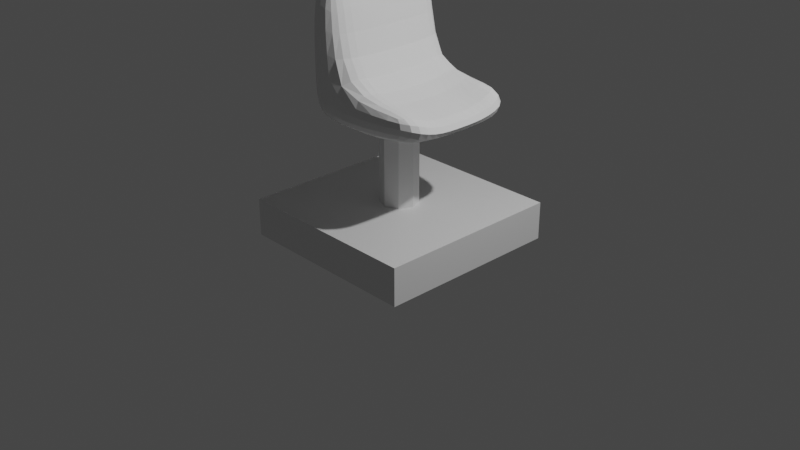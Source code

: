 # Source: chair.blend  (saved by Blender 2.92.15; exported with 4.5.12 LTS)
import bpy
from mathutils import Matrix  # noqa: F401  (used for matrix-valued properties, if any)

bpy.ops.wm.read_factory_settings(use_empty=True)
scene = bpy.context.scene
scene.name = 'Scene'

# ---- collections
col_collection = bpy.data.collections.new('Collection'); scene.collection.children.link(col_collection)

# ---- materials (node trees are filled in below, after node groups)
mat_material = bpy.data.materials.new('Material')
mat_material.alpha_threshold = 0.0
mat_material.use_transparent_shadow = False
mat_material.line_color = (0.0, 0.0, 0.0, 1.0)

# ---- material node trees
mat_material.use_nodes = True; mat_material.node_tree.nodes.clear()
_N = mat_material.node_tree.nodes; _L = mat_material.node_tree.links
n0 = _N.new('ShaderNodeOutputMaterial'); n0.name = 'Material Output'; n0.location = (300, 300)
n1 = _N.new('ShaderNodeBsdfPrincipled'); n1.name = 'Principled BSDF'; n1.location = (10, 300)
n1.distribution = 'GGX'
n1.subsurface_method = 'BURLEY'
n1.inputs[2].default_value = 0.4
n1.inputs[3].default_value = 1.45
n1.inputs[27].default_value = (0.0, 0.0, 0.0, 1.0)
n1.inputs[28].default_value = 1.0
_L.new(n1.outputs[0], n0.inputs[0])
n0.is_active_output = True

# ---- world
world_world = bpy.data.worlds.new('World'); scene.world = world_world
world_world.use_nodes = True; world_world.node_tree.nodes.clear()
_N = world_world.node_tree.nodes; _L = world_world.node_tree.links
n0 = _N.new('ShaderNodeOutputWorld'); n0.name = 'World Output'; n0.location = (300, 300)
n1 = _N.new('ShaderNodeBackground'); n1.name = 'Background'; n1.location = (10, 300)
n1.inputs[0].default_value = (0.05088, 0.05088, 0.05088, 1.0)
_L.new(n1.outputs[0], n0.inputs[0])
n0.is_active_output = True
world_world.color = (0.05088, 0.05088, 0.05088)
world_world.use_sun_shadow = False
world_world.sun_shadow_jitter_overblur = 0.0

# ---- cameras
cam_camera = bpy.data.cameras.new('Camera')
cam_camera.clip_end = 100.0
cam_camera.ortho_scale = 7.314

# ---- lights
light_light = bpy.data.lights.new('Light', 'POINT')
light_light.transmission_factor = 0.0
light_light.energy = 1000.0
light_light.shadow_soft_size = 0.1
light_light.shadow_maximum_resolution = 0.006
light_light.use_absolute_resolution = True

# ---- meshes
me_cube = bpy.data.meshes.new('Cube')
me_cube.from_pydata([(1.0, 1.0, 1.0), (1.0, 1.0, -1.0), (1.0, -1.0, 1.0), (1.0, -1.0, -1.0), (-1.0, 1.0, 1.0), (-1.0, 1.0, -1.0), (-1.0, -1.0, 1.0), (-1.0, -1.0, -1.0)], [], [(0, 4, 6, 2), (3, 2, 6, 7), (7, 6, 4, 5), (5, 1, 3, 7), (1, 0, 2, 3), (5, 4, 0, 1)])
_uv = me_cube.uv_layers.new(name='UVMap')
_uv.uv.foreach_set('vector', [0.625, 0.5, 0.875, 0.5, 0.875, 0.75, 0.625, 0.75, 0.375, 0.75, 0.625, 0.75, 0.625, 1.0, 0.375, 1.0, 0.375, 0.0, 0.625, 0.0, 0.625, 0.25, 0.375, 0.25, 0.125, 0.5, 0.375, 0.5, 0.375, 0.75, 0.125, 0.75, 0.375, 0.5, 0.625, 0.5, 0.625, 0.75, 0.375, 0.75, 0.375, 0.25, 0.625, 0.25, 0.625, 0.5, 0.375, 0.5])
me_cube.materials.append(mat_material)
me_cube.use_remesh_preserve_volume = False
me_cube.use_remesh_preserve_attributes = False
me_cube.use_mirror_vertex_groups = False
me_cube.update()
me_cylinder_001 = bpy.data.meshes.new('Cylinder.001')
me_cylinder_001.from_pydata([(0.0, 1.0, -1.0), (0.0, 1.0, 1.0), (0.7071, 0.7071, -1.0), (0.7071, 0.7071, 1.0), (1.0, -4.371e-08, -1.0), (1.0, -4.371e-08, 1.0), (0.7071, -0.7071, -1.0), (0.7071, -0.7071, 1.0), (-8.742e-08, -1.0, -1.0), (-8.742e-08, -1.0, 1.0), (-0.7071, -0.7071, -1.0), (-0.7071, -0.7071, 1.0), (-1.0, 1.192e-08, -1.0), (-1.0, 1.192e-08, 1.0), (-0.7071, 0.7071, -1.0), (-0.7071, 0.7071, 1.0)], [], [(0, 1, 3, 2), (2, 3, 5, 4), (4, 5, 7, 6), (6, 7, 9, 8), (8, 9, 11, 10), (10, 11, 13, 12), (3, 1, 15, 13, 11, 9, 7, 5), (12, 13, 15, 14), (14, 15, 1, 0), (0, 2, 4, 6, 8, 10, 12, 14)])
_uv = me_cylinder_001.uv_layers.new(name='UVMap')
_uv.uv.foreach_set('vector', [1.0, 0.5, 1.0, 1.0, 0.875, 1.0, 0.875, 0.5, 0.875, 0.5, 0.875, 1.0, 0.75, 1.0, 0.75, 0.5, 0.75, 0.5, 0.75, 1.0, 0.625, 1.0, 0.625, 0.5, 0.625, 0.5, 0.625, 1.0, 0.5, 1.0, 0.5, 0.5, 0.5, 0.5, 0.5, 1.0, 0.375, 1.0, 0.375, 0.5, 0.375, 0.5, 0.375, 1.0, 0.25, 1.0, 0.25, 0.5, 0.4197, 0.4197, 0.25, 0.49, 0.08029, 0.4197, 0.01, 0.25, 0.08029, 0.08029, 0.25, 0.01, 0.4197, 0.08029, 0.49, 0.25, 0.25, 0.5, 0.25, 1.0, 0.125, 1.0, 0.125, 0.5, 0.125, 0.5, 0.125, 1.0, 0.0, 1.0, 0.0, 0.5, 0.75, 0.49, 0.9197, 0.4197, 0.99, 0.25, 0.9197, 0.08029, 0.75, 0.01, 0.5803, 0.08029, 0.51, 0.25, 0.5803, 0.4197])
me_cylinder_001.use_remesh_fix_poles = True
me_cylinder_001.use_remesh_preserve_attributes = False
me_cylinder_001.use_mirror_vertex_groups = False
me_cylinder_001.update()
me_cube_002 = bpy.data.meshes.new('Cube.002')
me_cube_002.from_pydata([(-0.536, -1.0, -0.3598), (-0.536, -1.0, 1.0), (1.493, -1.0, -0.3598), (1.493, -1.0, 1.0), (0.0, -1.0, -0.3598), (0.0, -1.0, 0.3867), (-0.536, -1.0, 3.442), (0.0, -1.0, 3.442), (-0.536, 0.0, -0.3598), (-0.536, 0.0, 1.0), (1.493, 0.0, -0.3598), (1.493, 0.0, 0.286), (0.0, 0.0, 0.286), (0.0, 0.0, -0.3598), (-0.536, 0.0, 3.442), (0.0, 0.0, 3.442), (-0.536, -0.5, -0.3598), (1.493, -0.5, 0.286), (0.0, -0.5, 0.286), (0.0, -0.5, -0.3598), (0.0, -0.5, 3.442), (-0.536, -0.5, 1.0), (1.493, -0.5, -0.3598), (-0.536, -0.5, 3.442)], [], [(22, 17, 3, 2), (4, 5, 1, 0), (19, 22, 2, 4), (1, 5, 7, 6), (17, 18, 5, 3), (16, 19, 4, 0), (2, 3, 5, 4), (20, 23, 6, 7), (21, 1, 6, 23), (18, 12, 15, 20), (16, 21, 9, 8), (0, 1, 21, 16), (5, 18, 20, 7), (9, 21, 23, 14), (15, 14, 23, 20), (8, 13, 19, 16), (11, 12, 18, 17), (13, 10, 22, 19), (10, 11, 17, 22)])
_uv = me_cube_002.uv_layers.new(name='UVMap')
_uv.uv.foreach_set('vector', [0.375, 0.6875, 0.625, 0.6875, 0.625, 0.75, 0.375, 0.75, 0.375, 0.875, 0.625, 0.875, 0.625, 1.0, 0.375, 1.0, 0.25, 0.6875, 0.375, 0.6875, 0.375, 0.75, 0.25, 0.75, 0.625, 1.0, 0.625, 0.875, 0.625, 0.875, 0.625, 1.0, 0.625, 0.6875, 0.75, 0.6875, 0.75, 0.75, 0.625, 0.75, 0.125, 0.6875, 0.25, 0.6875, 0.25, 0.75, 0.125, 0.75, 0.375, 0.75, 0.625, 0.75, 0.625, 0.875, 0.375, 0.875, 0.75, 0.6875, 0.875, 0.6875, 0.875, 0.75, 0.75, 0.75, 0.625, 0.0625, 0.625, 0.0, 0.625, 0.0, 0.625, 0.0625, 0.75, 0.6875, 0.75, 0.625, 0.75, 0.625, 0.75, 0.6875, 0.375, 0.0625, 0.625, 0.0625, 0.625, 0.125, 0.375, 0.125, 0.375, 0.0, 0.625, 0.0, 0.625, 0.0625, 0.375, 0.0625, 0.75, 0.75, 0.75, 0.6875, 0.75, 0.6875, 0.75, 0.75, 0.625, 0.125, 0.625, 0.0625, 0.625, 0.0625, 0.625, 0.125, 0.75, 0.625, 0.875, 0.625, 0.875, 0.6875, 0.75, 0.6875, 0.125, 0.625, 0.25, 0.625, 0.25, 0.6875, 0.125, 0.6875, 0.625, 0.625, 0.75, 0.625, 0.75, 0.6875, 0.625, 0.6875, 0.25, 0.625, 0.375, 0.625, 0.375, 0.6875, 0.25, 0.6875, 0.375, 0.625, 0.625, 0.625, 0.625, 0.6875, 0.375, 0.6875])
me_cube_002.use_remesh_fix_poles = True
me_cube_002.use_remesh_preserve_attributes = False
me_cube_002.use_mirror_vertex_groups = False
me_cube_002.update()

# ---- objects
ob_cube = bpy.data.objects.new('Cube', me_cube)
ob_light = bpy.data.objects.new('Light', light_light)
ob_camera = bpy.data.objects.new('Camera', cam_camera)
ob_cylinder = bpy.data.objects.new('Cylinder', me_cylinder_001)
ob_cube_001 = bpy.data.objects.new('Cube.001', me_cube_002)

# ---- transforms, parenting, visibility, modifiers, constraints
ob_cube.location = (0.0, 0.0, 0.0)
ob_cube.scale = (1.0, 1.0, 0.2)
ob_cube.lock_rotations_4d = False
ob_cube.empty_display_type = 'ARROWS'
ob_cube.lineart.crease_threshold = 0.0
ob_light.location = (4.076, 1.005, 5.904)
ob_light.rotation_euler = (0.6503, 0.05522, 1.866)
ob_light.lock_rotations_4d = False
ob_light.empty_display_type = 'ARROWS'
ob_light.color = (0.0, 0.0, 0.0, 0.0)
ob_light.lineart.crease_threshold = 0.0
ob_camera.location = (7.359, -6.926, 4.958)
ob_camera.rotation_euler = (1.109, 0.0, 0.8149)
ob_camera.lock_rotations_4d = False
ob_camera.empty_display_type = 'ARROWS'
ob_camera.color = (0.0, 0.0, 0.0, 0.0)
ob_camera.display_type = 'WIRE'
ob_camera.lineart.crease_threshold = 0.0
ob_cylinder.location = (0.0, 0.0, 0.65)
ob_cylinder.scale = (0.2, 0.2, 0.5)
ob_cylinder.lineart.crease_threshold = 0.0
ob_cube_001.location = (-0.1525, 0.0, 1.251)
ob_cube_001.scale = (0.7, 0.7, 0.4)
ob_cube_001.lineart.crease_threshold = 0.0
_m = ob_cube_001.modifiers.new('Mirror', 'MIRROR')
_m.use_axis = (False, True, False)
_m = ob_cube_001.modifiers.new('Subdivision', 'SUBSURF')
_m.uv_smooth = 'PRESERVE_CORNERS'

# ---- collection membership
col_collection.objects.link(ob_cube)
col_collection.objects.link(ob_light)
col_collection.objects.link(ob_camera)
col_collection.objects.link(ob_cylinder)
col_collection.objects.link(ob_cube_001)

# ---- scene / render settings (as saved in the file)
scene.camera = ob_camera
scene.frame_start = 1; scene.frame_end = 250; scene.frame_set(1)
scene.render.engine = 'BLENDER_EEVEE_NEXT'
scene.cycles.use_denoising = False
scene.cycles.samples = 128
scene.cycles.sampling_pattern = 'TABULATED_SOBOL'
scene.cycles.use_adaptive_sampling = False
scene.cycles.use_light_tree = False
scene.view_settings.view_transform = 'Filmic'
bpy.context.view_layer.update()
